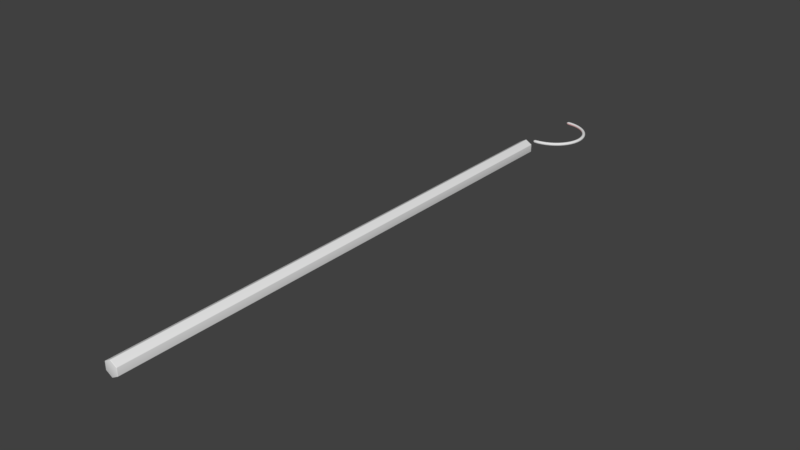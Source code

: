 # Source: Crystal.blend  (saved by Blender 2.77.0; exported with 4.5.12 LTS)
import bpy
from mathutils import Matrix  # noqa: F401  (used for matrix-valued properties, if any)

bpy.ops.wm.read_factory_settings(use_empty=True)
scene = bpy.context.scene
scene.name = 'Scene'

# ---- collections
col_collection_1 = bpy.data.collections.new('Collection 1'); scene.collection.children.link(col_collection_1)

# ---- materials (node trees are filled in below, after node groups)
mat_crystal = bpy.data.materials.new('Crystal')
mat_crystal.alpha_threshold = 0.0
mat_crystal.roughness = 0.5
mat_crystalspinnerbase = bpy.data.materials.new('CrystalSpinnerBase')
mat_crystalspinnerbase.alpha_threshold = 0.0
mat_crystalspinnerbase.roughness = 0.5
mat_crystalspinnerglow = bpy.data.materials.new('CrystalSpinnerGlow')
mat_crystalspinnerglow.alpha_threshold = 0.0
mat_crystalspinnerglow.diffuse_color = (0.8, 0.4845, 0.4845, 1.0)
mat_crystalspinnerglow.roughness = 0.5

# ---- material node trees
mat_crystal.use_nodes = True; mat_crystal.node_tree.nodes.clear()
_N = mat_crystal.node_tree.nodes; _L = mat_crystal.node_tree.links
n0 = _N.new('ShaderNodeOutputMaterial'); n0.name = 'Material Output'; n0.location = (300, 300)
n1 = _N.new('ShaderNodeBsdfDiffuse'); n1.name = 'Diffuse BSDF'; n1.location = (10, 300)
_L.new(n1.outputs[0], n0.inputs[0])
n0.is_active_output = True

# ---- world
world_world = bpy.data.worlds.new('World'); scene.world = world_world
world_world.color = (0.05088, 0.05088, 0.05088)
world_world.use_sun_shadow = False
world_world.sun_shadow_jitter_overblur = 0.0
world_world.cycles.sampling_method = 'MANUAL'

# ---- meshes
me_cylinder_001 = bpy.data.meshes.new('Cylinder.001')
me_cylinder_001.from_pydata([(0.0007342, 0.0006356, -0.01402), (-0.0007341, 0.0006356, -0.01402), (0.0007625, 0.0002083, -0.01427), (0.0002681, 0.0007075, -0.0141), (0.0002562, 0.0002177, -0.01445), (0.0007474, -0.0003165, -0.01449), (0.000251, -0.00029, -0.01466), (-0.0007474, -0.0003164, -0.01449), (-0.000251, -0.00029, -0.01466), (-0.0002681, 0.0007075, -0.0141), (-0.0007625, 0.0002083, -0.01427), (-0.0002562, 0.0002176, -0.01445), (0.01177, 0.0006356, -0.007644), (0.0125, 0.0006356, -0.006372), (0.01207, 0.0007074, -0.007281), (0.01198, 0.0002083, -0.007797), (0.01238, 0.0002176, -0.007445), (0.01274, 0.0002083, -0.006476), (0.01234, 0.0007075, -0.006816), (0.01264, 0.0002177, -0.007002), (0.01292, -0.0003165, -0.006596), (0.01282, -0.00029, -0.007114), (0.01217, -0.0003165, -0.007891), (0.01257, -0.00029, -0.007548), (0.0125, 0.0006356, 0.006372), (0.01177, 0.0006356, 0.007643), (0.01234, 0.0007074, 0.006816), (0.01274, 0.0002083, 0.006476), (0.01264, 0.0002177, 0.007001), (0.01198, 0.0002083, 0.007797), (0.01207, 0.0007075, 0.00728), (0.01238, 0.0002176, 0.007445), (0.01217, -0.0003165, 0.00789), (0.01257, -0.00029, 0.007548), (0.01292, -0.0003164, 0.006596), (0.01282, -0.00029, 0.007113), (0.0007341, 0.0006356, 0.01402), (-0.0007342, 0.0006356, 0.01402), (0.0002681, 0.0007074, 0.0141), (0.0007625, 0.0002083, 0.01427), (0.0002562, 0.0002177, 0.01445), (-0.0007625, 0.0002083, 0.01427), (-0.0002681, 0.0007075, 0.0141), (-0.0002562, 0.0002177, 0.01445), (-0.0007474, -0.0003165, 0.01449), (-0.000251, -0.00029, 0.01466), (0.0007474, -0.0003165, 0.01449), (0.000251, -0.00029, 0.01466), (-0.01177, 0.0006356, 0.007643), (-0.0125, 0.0006356, 0.006372), (-0.01207, 0.0007074, 0.00728), (-0.01198, 0.0002083, 0.007796), (-0.01238, 0.0002176, 0.007445), (-0.01274, 0.0002081, 0.006476), (-0.01234, 0.0007075, 0.006816), (-0.01264, 0.0002176, 0.007001), (-0.01292, -0.0003165, 0.006596), (-0.01282, -0.00029, 0.007113), (-0.01217, -0.0003165, 0.00789), (-0.01257, -0.00029, 0.007548), (-0.0125, 0.0006356, -0.006372), (-0.01177, 0.0006356, -0.007644), (-0.01234, 0.0007075, -0.006816), (-0.01274, 0.0002083, -0.006476), (-0.01264, 0.0002177, -0.007002), (-0.01198, 0.0002083, -0.007797), (-0.01207, 0.0007075, -0.007281), (-0.01238, 0.0002177, -0.007445), (-0.01217, -0.0003165, -0.007891), (-0.01257, -0.00029, -0.007548), (-0.01292, -0.0003164, -0.006596), (-0.01282, -0.00029, -0.007114), (0.001468, 0.01508, -1.408e-07), (0.0007342, 0.01508, -0.001272), (-0.0007342, 0.01508, -0.001272), (-0.001468, 0.01508, -1.407e-07), (-0.0007342, 0.01508, 0.001271), (0.0007342, 0.01508, 0.001271), (0.001306, 0.01515, -0.0004445), (0.001306, 0.01515, 0.0004442), (0.0007375, 0.01565, -1.408e-07), (0.0002681, 0.01515, -0.001353), (0.001038, 0.01515, -0.0009088), (0.0003688, 0.01565, -0.0006388), (-0.001038, 0.01515, -0.0009088), (-0.0002681, 0.01515, -0.001353), (-0.0003688, 0.01565, -0.0006388), (-0.001306, 0.01515, 0.0004442), (-0.001306, 0.01515, -0.0004445), (-0.0007375, 0.01565, -1.408e-07), (-0.0002681, 0.01515, 0.001353), (-0.001038, 0.01515, 0.0009085), (-0.0003688, 0.01565, 0.0006386), (0.001038, 0.01515, 0.0009085), (0.0002681, 0.01515, 0.001353), (0.0003688, 0.01565, 0.0006386), (0.03, 0.0, -0.015)], [], [(24, 13, 72), (36, 25, 77), (48, 37, 76), (60, 49, 75), (1, 61, 74), (12, 0, 73), (0, 2, 4, 3), (2, 5, 6, 4), (7, 10, 11, 8), (1, 9, 11, 10), (9, 3, 4, 11), (4, 6, 8, 11), (12, 14, 16, 15), (14, 18, 19, 16), (13, 17, 19, 18), (17, 20, 21, 19), (22, 15, 16, 23), (16, 19, 21, 23), (24, 26, 28, 27), (26, 30, 31, 28), (25, 29, 31, 30), (29, 32, 33, 31), (34, 27, 28, 35), (28, 31, 33, 35), (36, 38, 40, 39), (38, 42, 43, 40), (37, 41, 43, 42), (41, 44, 45, 43), (46, 39, 40, 47), (40, 43, 45, 47), (48, 50, 52, 51), (50, 54, 55, 52), (49, 53, 55, 54), (53, 56, 57, 55), (58, 51, 52, 59), (52, 55, 57, 59), (60, 62, 64, 63), (62, 66, 67, 64), (61, 65, 67, 66), (65, 68, 69, 67), (70, 63, 64, 71), (64, 67, 69, 71), (72, 78, 80, 79), (78, 82, 83, 80), (73, 81, 83, 82), (81, 85, 86, 83), (74, 84, 86, 85), (84, 88, 89, 86), (75, 87, 89, 88), (87, 91, 92, 89), (76, 90, 92, 91), (90, 94, 95, 92), (77, 93, 95, 94), (93, 79, 80, 95), (80, 83, 86, 89, 92, 95), (22, 5, 2, 15), (15, 2, 0, 12), (34, 20, 17, 27), (27, 17, 13, 24), (46, 32, 29, 39), (39, 29, 25, 36), (58, 44, 41, 51), (51, 41, 37, 48), (70, 56, 53, 63), (63, 53, 49, 60), (7, 68, 65, 10), (10, 65, 61, 1), (72, 13, 18, 78), (78, 18, 14, 82), (82, 14, 12, 73), (48, 76, 91, 50), (50, 91, 87, 54), (54, 87, 75, 49), (74, 61, 66, 84), (84, 66, 62, 88), (88, 62, 60, 75), (1, 74, 85, 9), (9, 85, 81, 3), (3, 81, 73, 0), (24, 72, 79, 26), (26, 79, 93, 30), (30, 93, 77, 25), (76, 37, 42, 90), (90, 42, 38, 94), (94, 38, 36, 77)])
me_cylinder_001.polygons.foreach_set('use_smooth', [True] * 85)
_uv = me_cylinder_001.uv_layers.new(name='UVMap')
_uv.uv.foreach_set('vector', [0.6155, 1.0, 0.6896, 1.0, 0.6155, 1.0, 0.446, 1.0, 0.5942, 1.0, 0.446, 1.0, 0.3538, 1.0, 0.428, 1.0, 0.3538, 1.0, 0.0823, 0.0, 0.008192, 0.0, 0.0823, 0.0, 0.2518, 0.0, 0.1036, 0.0, 0.2518, 0.0, 0.344, 0.0, 0.2699, 0.0, 0.344, 0.0, 0.2699, 0.0, 0.2683, 0.0, 0.2654, 0.0, 0.2676, 0.0, 0.2683, 0.0, 0.2669, 0.0003165, 0.2639, 0.00029, 0.2654, 0.0, 0.2512, 0.0003164, 0.2511, 0.0, 0.2575, 0.0, 0.2572, 0.00029, 0.2518, 0.0, 0.2576, 0.0, 0.2575, 0.0, 0.2511, 0.0, 0.2576, 0.0, 0.2617, 0.0, 0.2617, 0.0, 0.2575, 0.0, 0.2654, 0.0, 0.2639, 0.0, 0.2617, 0.0, 0.2637, 0.0, 0.344, 0.0, 0.3469, 0.0, 0.3468, 0.0, 0.3436, 0.0, 0.3469, 0.0, 0.3489, 0.0, 0.3489, 0.0, 0.3468, 0.0, 0.6896, 1.0, 0.6912, 1.0, 0.6941, 1.0, 0.6919, 1.0, 0.6912, 1.0, 0.6926, 0.9997, 0.6956, 0.9997, 0.6941, 1.0, 0.3437, 0.0003165, 0.3436, 0.0, 0.3468, 0.0, 0.3467, 0.00029, 0.3468, 0.0, 0.3489, 0.0, 0.3489, 0.0, 0.3467, 0.0, 0.6155, 1.0, 0.6126, 1.0, 0.6127, 1.0, 0.6159, 1.0, 0.6126, 1.0, 0.6106, 1.0, 0.6106, 1.0, 0.6127, 1.0, 0.5942, 1.0, 0.5974, 1.0, 0.6032, 1.0, 0.5988, 1.0, 0.5974, 1.0, 0.6001, 0.9997, 0.6061, 0.9997, 0.6032, 1.0, 0.6159, 0.9997, 0.6159, 1.0, 0.6127, 1.0, 0.6128, 0.9997, 0.6127, 1.0, 0.6106, 1.0, 0.6106, 1.0, 0.6128, 1.0, 0.446, 1.0, 0.4402, 1.0, 0.4404, 1.0, 0.4468, 1.0, 0.4402, 1.0, 0.4361, 1.0, 0.4361, 1.0, 0.4404, 1.0, 0.428, 1.0, 0.4295, 1.0, 0.4325, 1.0, 0.4302, 1.0, 0.4295, 1.0, 0.4309, 0.9997, 0.4339, 0.9997, 0.4325, 1.0, 0.4467, 0.9997, 0.4468, 1.0, 0.4404, 1.0, 0.4406, 0.9997, 0.4404, 1.0, 0.4361, 1.0, 0.4361, 1.0, 0.4406, 1.0, 0.3538, 1.0, 0.3509, 1.0, 0.351, 1.0, 0.3542, 1.0, 0.3509, 1.0, 0.3489, 1.0, 0.3489, 1.0, 0.351, 1.0, 0.008192, 0.0, 0.006601, 0.0, 0.003687, 0.0, 0.005926, 0.0, 0.006601, 0.0, 0.005259, 0.0003165, 0.002248, 0.00029, 0.003687, 0.0, 0.3542, 0.9997, 0.3542, 1.0, 0.351, 1.0, 0.3512, 0.9997, 0.351, 1.0, 0.3489, 1.0, 0.3489, 1.0, 0.3512, 1.0, 0.0823, 0.0, 0.0852, 0.0, 0.08512, 0.0, 0.08192, 0.0, 0.0852, 0.0, 0.08723, 0.0, 0.08723, 0.0, 0.08512, 0.0, 0.1036, 0.0, 0.1004, 0.0, 0.0946, 0.0, 0.09908, 0.0, 0.1004, 0.0, 0.09774, 0.0003165, 0.09172, 0.00029, 0.0946, 0.0, 0.08197, 0.0003164, 0.08192, 0.0, 0.08512, 0.0, 0.08498, 0.00029, 0.08512, 0.0, 0.08723, 0.0, 0.08723, 0.0, 0.08498, 0.0, 0.6155, 1.0, 0.6178, 1.0, 0.6137, 1.0, 0.6126, 1.0, 0.6178, 1.0, 0.6194, 1.0, 0.6161, 1.0, 0.6137, 1.0, 0.344, 0.0, 0.3417, 0.0, 0.3458, 0.0, 0.3469, 0.0, 0.3417, 0.0, 0.3401, 0.0, 0.3434, 0.0, 0.3458, 0.0, 0.2518, 0.0, 0.2473, 0.0, 0.2555, 0.0, 0.2576, 0.0, 0.2473, 0.0, 0.2441, 0.0, 0.2507, 0.0, 0.2555, 0.0, 0.0823, 0.0, 0.08003, 0.0, 0.08413, 0.0, 0.0852, 0.0, 0.08003, 0.0, 0.07845, 0.0, 0.08171, 0.0, 0.08413, 0.0, 0.3538, 1.0, 0.3561, 1.0, 0.352, 1.0, 0.3509, 1.0, 0.3561, 1.0, 0.3577, 1.0, 0.3544, 1.0, 0.352, 1.0, 0.446, 1.0, 0.4505, 1.0, 0.4423, 1.0, 0.4402, 1.0, 0.4505, 1.0, 0.4537, 1.0, 0.4472, 1.0, 0.4423, 1.0, 0.6137, 1.0, 0.6161, 1.0, 0.6145, 1.0, 0.6129, 1.0, 0.6106, 1.0, 0.6106, 1.0, 0.3437, 0.0003165, 0.2669, 0.0003165, 0.2683, 0.0, 0.3436, 0.0, 0.3436, 0.0, 0.2683, 0.0, 0.2699, 0.0, 0.344, 0.0, 0.6159, 0.9997, 0.6926, 0.9997, 0.6912, 1.0, 0.6159, 1.0, 0.6159, 1.0, 0.6912, 1.0, 0.6896, 1.0, 0.6155, 1.0, 0.4467, 0.9997, 0.6001, 0.9997, 0.5974, 1.0, 0.4468, 1.0, 0.4468, 1.0, 0.5974, 1.0, 0.5942, 1.0, 0.446, 1.0, 0.3542, 0.9997, 0.4309, 0.9997, 0.4295, 1.0, 0.3542, 1.0, 0.3542, 1.0, 0.4295, 1.0, 0.428, 1.0, 0.3538, 1.0, 0.08197, 0.0003164, 0.005259, 0.0003165, 0.006601, 0.0, 0.08192, 0.0, 0.08192, 0.0, 0.006601, 0.0, 0.008192, 0.0, 0.0823, 0.0, 0.2512, 0.0003164, 0.09774, 0.0003165, 0.1004, 0.0, 0.2511, 0.0, 0.2511, 0.0, 0.1004, 0.0, 0.1036, 0.0, 0.2518, 0.0, 0.6155, 1.0, 0.6896, 1.0, 0.6919, 1.0, 0.6178, 1.0, 0.6178, 1.0, 0.6919, 1.0, 0.6935, 1.0, 0.6194, 1.0, 0.3469, 0.0, 0.3469, 0.0, 0.344, 0.0, 0.344, 0.0, 0.3538, 1.0, 0.3538, 1.0, 0.3509, 1.0, 0.3509, 1.0, 0.3509, 1.0, 0.3509, 1.0, 0.3489, 1.0, 0.3489, 1.0, 0.005926, 0.0, 0.08003, 0.0, 0.0823, 0.0, 0.008192, 0.0, 0.2518, 0.0, 0.1036, 0.0, 0.09908, 0.0, 0.2473, 0.0, 0.2473, 0.0, 0.09908, 0.0, 0.09591, 0.0, 0.2441, 0.0, 0.0852, 0.0, 0.0852, 0.0, 0.0823, 0.0, 0.0823, 0.0, 0.2518, 0.0, 0.2518, 0.0, 0.2576, 0.0, 0.2576, 0.0, 0.2576, 0.0, 0.2576, 0.0, 0.2617, 0.0, 0.2617, 0.0, 0.2676, 0.0, 0.3417, 0.0, 0.344, 0.0, 0.2699, 0.0, 0.6155, 1.0, 0.6155, 1.0, 0.6126, 1.0, 0.6126, 1.0, 0.6126, 1.0, 0.6126, 1.0, 0.6106, 1.0, 0.6106, 1.0, 0.5988, 1.0, 0.4505, 1.0, 0.446, 1.0, 0.5942, 1.0, 0.3538, 1.0, 0.428, 1.0, 0.4302, 1.0, 0.3561, 1.0, 0.3561, 1.0, 0.4302, 1.0, 0.4318, 1.0, 0.3577, 1.0, 0.4402, 1.0, 0.4402, 1.0, 0.446, 1.0, 0.446, 1.0])
me_cylinder_001.materials.append(mat_crystal)
me_cylinder_001.use_remesh_preserve_volume = False
me_cylinder_001.use_remesh_preserve_attributes = False
me_cylinder_001.use_mirror_vertex_groups = False
me_cylinder_001.update()
me_cylinder = bpy.data.meshes.new('Cylinder')
me_cylinder.from_pydata([(-2.91e-11, -2.105e-09, -0.01408), (-0.0006928, 0.0008, -0.0146), (0.0006928, 0.0008, -0.0146), (-0.000346, 0.0001069, -0.01432), (0.000346, 0.0001069, -0.01432), (8.731e-11, 0.0002107, -0.01453), (-0.0002543, 0.0008, -0.01477), (-0.0006003, 0.0004005, -0.01451), (-0.000179, 0.0004174, -0.01467), (0.0006003, 0.0004005, -0.01451), (0.0002543, 0.0008, -0.01477), (0.000179, 0.0004174, -0.01467), (0.0006928, 0.9992, -0.0146), (-0.0006928, 0.9992, -0.0146), (0.0002525, 0.9992, -0.01474), (0.0007474, 0.9997, -0.01449), (0.000251, 0.9997, -0.01466), (-0.0007474, 0.9997, -0.01449), (-0.0002525, 0.9992, -0.01474), (-0.000251, 0.9997, -0.01466), (0.01219, -1.052e-09, -0.007038), (0.0123, 0.0008, -0.0079), (0.01299, 0.0008, -0.0067), (0.01222, 0.0001069, -0.007457), (0.01257, 0.0001069, -0.006858), (0.01259, 0.0002107, -0.007267), (0.01266, 0.0008, -0.007605), (0.01226, 0.0004005, -0.007774), (0.01261, 0.0004174, -0.00749), (0.01286, 0.0004005, -0.006734), (0.01292, 0.0008, -0.007164), (0.01279, 0.0004174, -0.00718), (0.01299, 0.9992, -0.0067), (0.0123, 0.9992, -0.0079), (0.01289, 0.9992, -0.00715), (0.01292, 0.9997, -0.006596), (0.01282, 0.9997, -0.007114), (0.01217, 0.9997, -0.007891), (0.01264, 0.9992, -0.007587), (0.01257, 0.9997, -0.007548), (0.01219, 1.052e-09, 0.007038), (0.01299, 0.0008, 0.0067), (0.0123, 0.0008, 0.0079), (0.01257, 0.0001069, 0.006858), (0.01222, 0.0001069, 0.007457), (0.01259, 0.0002107, 0.007267), (0.01292, 0.0008, 0.007164), (0.01286, 0.0004005, 0.006734), (0.01279, 0.0004174, 0.00718), (0.01226, 0.0004005, 0.007774), (0.01266, 0.0008, 0.007605), (0.01261, 0.0004174, 0.00749), (0.0123, 0.9992, 0.0079), (0.01299, 0.9992, 0.0067), (0.01264, 0.9992, 0.007587), (0.01217, 0.9997, 0.00789), (0.01257, 0.9997, 0.007548), (0.01292, 0.9997, 0.006596), (0.01289, 0.9992, 0.00715), (0.01282, 0.9997, 0.007113), (-1.222e-09, 2.105e-09, 0.01408), (0.0006928, 0.0008, 0.0146), (-0.0006928, 0.0008, 0.0146), (0.000346, 0.0001069, 0.01432), (-0.000346, 0.0001069, 0.01432), (-1.352e-09, 0.0002107, 0.01453), (0.0002543, 0.0008, 0.01477), (0.0006003, 0.0004005, 0.01451), (0.000179, 0.0004174, 0.01467), (-0.0006003, 0.0004005, 0.01451), (-0.0002543, 0.0008, 0.01477), (-0.000179, 0.0004174, 0.01467), (-0.0006928, 0.9992, 0.0146), (0.0006928, 0.9992, 0.0146), (-0.0002525, 0.9992, 0.01474), (-0.0007474, 0.9997, 0.01449), (-0.000251, 0.9997, 0.01466), (0.0007474, 0.9997, 0.01449), (0.0002525, 0.9992, 0.01474), (0.000251, 0.9997, 0.01466), (-0.01219, 1.052e-09, 0.007038), (-0.0123, 0.0008, 0.0079), (-0.01299, 0.0008, 0.0067), (-0.01222, 0.0001069, 0.007457), (-0.01257, 0.0001069, 0.006858), (-0.01259, 0.0002107, 0.007267), (-0.01266, 0.0008, 0.007605), (-0.01226, 0.0004005, 0.007774), (-0.01261, 0.0004174, 0.00749), (-0.01286, 0.0004005, 0.006734), (-0.01292, 0.0008, 0.007164), (-0.01279, 0.0004174, 0.00718), (-0.01299, 0.9992, 0.0067), (-0.0123, 0.9992, 0.0079), (-0.01289, 0.9992, 0.00715), (-0.01292, 0.9997, 0.006596), (-0.01282, 0.9997, 0.007113), (-0.01217, 0.9997, 0.00789), (-0.01264, 0.9992, 0.007587), (-0.01257, 0.9997, 0.007548), (-0.01219, -1.052e-09, -0.007038), (-0.01299, 0.0008, -0.0067), (-0.0123, 0.0008, -0.0079), (-0.01257, 0.0001069, -0.006858), (-0.01222, 0.0001069, -0.007457), (-0.01259, 0.0002107, -0.007267), (-0.01292, 0.0008, -0.007164), (-0.01286, 0.0004005, -0.006734), (-0.01279, 0.0004174, -0.00718), (-0.01226, 0.0004005, -0.007774), (-0.01266, 0.0008, -0.007605), (-0.01261, 0.0004174, -0.00749), (-0.0123, 0.9992, -0.0079), (-0.01299, 0.9992, -0.0067), (-0.01264, 0.9992, -0.007587), (-0.01217, 0.9997, -0.007891), (-0.01257, 0.9997, -0.007548), (-0.01292, 0.9997, -0.006596), (-0.01289, 0.9992, -0.00715), (-0.01282, 0.9997, -0.007114)], [], [(102, 112, 13, 1), (2, 12, 33, 21), (22, 32, 53, 41), (62, 72, 93, 81), (82, 92, 113, 101), (42, 52, 73, 61), (0, 3, 5, 4), (3, 7, 8, 5), (1, 6, 8, 7), (6, 10, 11, 8), (2, 9, 11, 10), (9, 4, 5, 11), (5, 8, 11), (12, 14, 16, 15), (14, 18, 19, 16), (13, 17, 19, 18), (20, 23, 25, 24), (23, 27, 28, 25), (21, 26, 28, 27), (26, 30, 31, 28), (22, 29, 31, 30), (29, 24, 25, 31), (25, 28, 31), (32, 34, 36, 35), (34, 38, 39, 36), (33, 37, 39, 38), (40, 43, 45, 44), (43, 47, 48, 45), (41, 46, 48, 47), (46, 50, 51, 48), (42, 49, 51, 50), (49, 44, 45, 51), (45, 48, 51), (52, 54, 56, 55), (54, 58, 59, 56), (53, 57, 59, 58), (60, 63, 65, 64), (63, 67, 68, 65), (61, 66, 68, 67), (66, 70, 71, 68), (62, 69, 71, 70), (69, 64, 65, 71), (65, 68, 71), (72, 74, 76, 75), (74, 78, 79, 76), (73, 77, 79, 78), (80, 83, 85, 84), (83, 87, 88, 85), (81, 86, 88, 87), (86, 90, 91, 88), (82, 89, 91, 90), (89, 84, 85, 91), (85, 88, 91), (92, 94, 96, 95), (94, 98, 99, 96), (93, 97, 99, 98), (100, 103, 105, 104), (103, 107, 108, 105), (101, 106, 108, 107), (106, 110, 111, 108), (102, 109, 111, 110), (109, 104, 105, 111), (105, 108, 111), (112, 114, 116, 115), (114, 118, 119, 116), (113, 117, 119, 118), (15, 16, 19, 17, 115, 116, 119, 117, 95, 96, 99, 97, 75, 76, 79, 77, 55, 56, 59, 57, 35, 36, 39, 37), (2, 21, 27, 9), (9, 27, 23, 4), (4, 23, 20, 0), (33, 12, 15, 37), (1, 13, 18, 6), (6, 18, 14, 10), (10, 14, 12, 2), (32, 22, 30, 34), (34, 30, 26, 38), (38, 26, 21, 33), (22, 41, 47, 29), (29, 47, 43, 24), (24, 43, 40, 20), (53, 32, 35, 57), (52, 42, 50, 54), (54, 50, 46, 58), (58, 46, 41, 53), (42, 61, 67, 49), (49, 67, 63, 44), (44, 63, 60, 40), (73, 52, 55, 77), (72, 62, 70, 74), (74, 70, 66, 78), (78, 66, 61, 73), (62, 81, 87, 69), (69, 87, 83, 64), (64, 83, 80, 60), (93, 72, 75, 97), (92, 82, 90, 94), (94, 90, 86, 98), (98, 86, 81, 93), (82, 101, 107, 89), (89, 107, 103, 84), (84, 103, 100, 80), (113, 92, 95, 117), (112, 102, 110, 114), (114, 110, 106, 118), (118, 106, 101, 113), (102, 1, 7, 109), (109, 7, 3, 104), (104, 3, 0, 100), (13, 112, 115, 17), (0, 20, 40, 60, 80, 100)])
me_cylinder.polygons.foreach_set('use_smooth', [1, 1, 1, 1, 1, 1, 1, 1, 1, 1, 1, 1, 1, 1, 1, 1, 1, 1, 1, 1, 1, 1, 1, 1, 1, 1, 1, 1, 1, 1, 1, 1, 1, 1, 1, 1, 1, 1, 1, 1, 1, 1, 1, 1, 1, 1, 1, 1, 1, 1, 1, 1, 1, 1, 1, 1, 1, 1, 1, 1, 1, 1, 1, 1, 1, 1, 0, 1, 1, 1, 1, 1, 1, 1, 1, 1, 1, 1, 1, 1, 1, 1, 1, 1, 1, 1, 1, 1, 1, 1, 1, 1, 1, 1, 1, 1, 1, 1, 1, 1, 1, 1, 1, 1, 1, 1, 1, 1, 1, 1])
_uv = me_cylinder.uv_layers.new(name='UVMap')
_uv.uv.foreach_set('vector', [0.09653, 0.9992, 0.09653, 0.0008, 0.2524, 0.0008, 0.2524, 0.9992, 0.2663, 0.9992, 0.2663, 0.0008, 0.3443, 0.0008, 0.3443, 0.9992, 0.6932, 0.0008, 0.6932, 0.9992, 0.6153, 0.9992, 0.6153, 0.0008, 0.4315, 0.0008, 0.4315, 0.9992, 0.3536, 0.9992, 0.3536, 0.0008, 0.004652, 0.9992, 0.004653, 0.0008, 0.08258, 0.0008, 0.08258, 0.9992, 0.6013, 0.0008, 0.6013, 0.9992, 0.4454, 0.9992, 0.4454, 0.0008, 0.9907, 0.05204, 0.9951, 0.05186, 0.9953, 0.05227, 0.9911, 0.05246, 0.9951, 0.05186, 1.0, 0.05173, 1.0, 0.05218, 0.9953, 0.05227, 0.2524, 0.9992, 0.2578, 0.9992, 0.258, 0.9996, 0.2528, 0.9996, 0.2578, 0.9992, 0.2636, 0.9992, 0.2635, 0.9996, 0.258, 0.9996, 0.2663, 0.9992, 0.2661, 0.9996, 0.2635, 0.9996, 0.2636, 0.9992, 0.2661, 0.9996, 0.2654, 1.0, 0.263, 1.0, 0.2635, 0.9996, 0.9953, 0.05227, 1.0, 0.05218, 0.9968, 0.05266, 0.2663, 0.0008, 0.2637, 0.0008, 0.2639, 0.00029, 0.2669, 0.0003165, 0.2637, 0.0008, 0.2576, 0.0008, 0.2572, 0.00029, 0.2639, 0.00029, 0.2524, 0.0008, 0.2512, 0.0003164, 0.2572, 0.00029, 0.2576, 0.0008, 0.8489, 0.05908, 0.8529, 0.05932, 0.8489, 0.05953, 0.8449, 0.05932, 0.8529, 0.05932, 0.8566, 0.05962, 0.8521, 0.05984, 0.8489, 0.05953, 0.3443, 0.9992, 0.347, 0.9992, 0.3471, 0.9996, 0.3445, 0.9996, 0.347, 0.9992, 0.3489, 0.9992, 0.3489, 0.9996, 0.3471, 0.9996, 0.6932, 0.0008, 0.6934, 0.0004005, 0.696, 0.0004174, 0.6959, 0.0008, 0.6934, 0.0004005, 0.6941, 1.276e-09, 0.6965, 4.626e-10, 0.696, 0.0004174, 0.8489, 0.05953, 0.8521, 0.05984, 0.8457, 0.05984, 0.6932, 0.9992, 0.6958, 0.9992, 0.6956, 0.9997, 0.6926, 0.9997, 0.6958, 0.9992, 0.6978, 0.9992, 0.6978, 0.9997, 0.6956, 0.9997, 0.3443, 0.0008, 0.3437, 0.0003165, 0.3467, 0.00029, 0.3469, 0.0008, 0.7071, 0.05204, 0.7067, 0.05246, 0.7025, 0.05227, 0.7027, 0.05186, 0.7067, 0.05246, 0.7055, 0.05288, 0.7011, 0.05266, 0.7025, 0.05227, 0.6153, 0.0008, 0.6126, 0.0008, 0.6125, 0.0004175, 0.6151, 0.0004006, 0.6126, 0.0008, 0.6067, 0.0008, 0.6069, 0.0004175, 0.6125, 0.0004175, 0.6013, 0.0008, 0.6017, 0.0004006, 0.6069, 0.0004175, 0.6067, 0.0008, 0.6017, 0.0004006, 0.6031, 2.98e-08, 0.6079, 2.98e-08, 0.6069, 0.0004175, 0.7025, 0.05227, 0.7011, 0.05266, 0.6978, 0.05218, 0.6013, 0.9992, 0.6065, 0.9992, 0.6061, 0.9997, 0.6001, 0.9997, 0.6065, 0.9992, 0.6126, 0.9992, 0.6128, 0.9997, 0.6061, 0.9997, 0.6153, 0.9992, 0.6159, 0.9997, 0.6128, 0.9997, 0.6126, 0.9992, 0.7071, 0.03796, 0.7027, 0.03814, 0.7025, 0.03773, 0.7067, 0.03754, 0.7027, 0.03814, 0.6978, 0.03827, 0.6978, 0.03782, 0.7025, 0.03773, 0.4454, 0.0008, 0.44, 0.0008, 0.4399, 0.0004175, 0.4451, 0.0004006, 0.44, 0.0008, 0.4342, 0.0008, 0.4343, 0.0004175, 0.4399, 0.0004175, 0.4315, 0.0008, 0.4317, 0.0004006, 0.4343, 0.0004175, 0.4342, 0.0008, 0.4317, 0.0004006, 0.4324, 2.98e-08, 0.4348, 2.98e-08, 0.4343, 0.0004175, 0.7025, 0.03773, 0.6978, 0.03782, 0.7011, 0.03734, 0.4315, 0.9992, 0.4341, 0.9992, 0.4339, 0.9997, 0.4309, 0.9997, 0.4341, 0.9992, 0.4402, 0.9992, 0.4406, 0.9997, 0.4339, 0.9997, 0.4454, 0.9992, 0.4467, 0.9997, 0.4406, 0.9997, 0.4402, 0.9992, 0.8489, 0.03092, 0.8449, 0.03068, 0.8489, 0.03047, 0.8529, 0.03068, 0.8449, 0.03068, 0.8412, 0.03038, 0.8457, 0.03016, 0.8489, 0.03047, 0.3536, 0.0008, 0.3509, 0.0008, 0.3508, 0.0004175, 0.3534, 0.0004006, 0.3509, 0.0008, 0.3489, 0.0008, 0.3489, 0.0004174, 0.3508, 0.0004175, 0.004652, 0.9992, 0.004455, 0.9996, 0.001862, 0.9996, 0.001953, 0.9992, 0.004455, 0.9996, 0.003734, 1.0, 0.001354, 1.0, 0.001862, 0.9996, 0.8489, 0.03047, 0.8457, 0.03016, 0.8521, 0.03016, 0.004653, 0.0008, 0.002038, 0.0008, 0.002248, 0.00029, 0.005259, 0.0003165, 0.002038, 0.0008, 9.741e-07, 0.0008, 9.746e-07, 0.00029, 0.002248, 0.00029, 0.3536, 0.9992, 0.3542, 0.9997, 0.3512, 0.9997, 0.351, 0.9992, 0.9907, 0.03796, 0.9911, 0.03754, 0.9953, 0.03773, 0.9951, 0.03814, 0.9911, 0.03754, 0.9923, 0.03712, 0.9968, 0.03734, 0.9953, 0.03773, 0.08258, 0.9992, 0.08528, 0.9992, 0.08537, 0.9996, 0.08277, 0.9996, 0.08528, 0.9992, 0.09113, 0.9992, 0.09095, 0.9996, 0.08537, 0.9996, 0.09653, 0.9992, 0.09614, 0.9996, 0.09095, 0.9996, 0.09113, 0.9992, 0.09614, 0.9996, 0.0947, 1.0, 0.08994, 1.0, 0.09095, 0.9996, 0.9953, 0.03773, 0.9968, 0.03734, 1.0, 0.03782, 0.09653, 0.0008, 0.0913, 0.0008, 0.09172, 0.00029, 0.09774, 0.0003165, 0.0913, 0.0008, 0.08519, 0.0008, 0.08498, 0.00029, 0.09172, 0.00029, 0.08258, 0.0008, 0.08197, 0.0003164, 0.08498, 0.00029, 0.08519, 0.0008, 0.2669, 0.0003165, 0.2639, 0.00029, 0.2572, 0.00029, 0.2512, 0.0003164, 0.09774, 0.0003165, 0.09172, 0.00029, 0.08498, 0.00029, 0.08197, 0.0003164, 0.005259, 0.0003165, 0.002248, 0.00029, 0.3512, 0.9997, 0.3542, 0.9997, 0.4309, 0.9997, 0.4339, 0.9997, 0.4406, 0.9997, 0.4467, 0.9997, 0.6001, 0.9997, 0.6061, 0.9997, 0.6128, 0.9997, 0.6159, 0.9997, 0.6926, 0.9997, 0.6956, 0.9997, 0.3467, 0.00029, 0.3437, 0.0003165, 0.2663, 0.9992, 0.3443, 0.9992, 0.3445, 0.9996, 0.2661, 0.9996, 0.2661, 0.9996, 0.3445, 0.9996, 0.3452, 1.0, 0.2654, 1.0, 0.9911, 0.05246, 0.8529, 0.05932, 0.8489, 0.05908, 0.9907, 0.05204, 0.3443, 0.0008, 0.2663, 0.0008, 0.2669, 0.0003165, 0.3437, 0.0003165, 0.2524, 0.9992, 0.2524, 0.0008, 0.2576, 0.0008, 0.2578, 0.9992, 0.2578, 0.9992, 0.2576, 0.0008, 0.2637, 0.0008, 0.2636, 0.9992, 0.2636, 0.9992, 0.2637, 0.0008, 0.2663, 0.0008, 0.2663, 0.9992, 0.6932, 0.9992, 0.6932, 0.0008, 0.6959, 0.0008, 0.6958, 0.9992, 0.6958, 0.9992, 0.6959, 0.0008, 0.6978, 0.0008, 0.6978, 0.9992, 0.3469, 0.0008, 0.347, 0.9992, 0.3443, 0.9992, 0.3443, 0.0008, 0.6932, 0.0008, 0.6153, 0.0008, 0.6151, 0.0004006, 0.6934, 0.0004005, 0.6934, 0.0004005, 0.6151, 0.0004006, 0.6143, 2.853e-08, 0.6941, 1.276e-09, 0.8449, 0.05932, 0.7067, 0.05246, 0.7071, 0.05204, 0.8489, 0.05908, 0.6153, 0.9992, 0.6932, 0.9992, 0.6926, 0.9997, 0.6159, 0.9997, 0.6013, 0.9992, 0.6013, 0.0008, 0.6067, 0.0008, 0.6065, 0.9992, 0.6065, 0.9992, 0.6067, 0.0008, 0.6126, 0.0008, 0.6126, 0.9992, 0.6126, 0.9992, 0.6126, 0.0008, 0.6153, 0.0008, 0.6153, 0.9992, 0.6013, 0.0008, 0.4454, 0.0008, 0.4451, 0.0004006, 0.6017, 0.0004006, 0.6017, 0.0004006, 0.4451, 0.0004006, 0.4436, 2.98e-08, 0.6031, 2.98e-08, 0.7027, 0.05186, 0.7027, 0.03814, 0.7071, 0.03796, 0.7071, 0.05204, 0.4454, 0.9992, 0.6013, 0.9992, 0.6001, 0.9997, 0.4467, 0.9997, 0.4315, 0.9992, 0.4315, 0.0008, 0.4342, 0.0008, 0.4341, 0.9992, 0.4341, 0.9992, 0.4342, 0.0008, 0.44, 0.0008, 0.4402, 0.9992, 0.4402, 0.9992, 0.44, 0.0008, 0.4454, 0.0008, 0.4454, 0.9992, 0.4315, 0.0008, 0.3536, 0.0008, 0.3534, 0.0004006, 0.4317, 0.0004006, 0.4317, 0.0004006, 0.3534, 0.0004006, 0.3526, 2.98e-08, 0.4324, 2.98e-08, 0.7067, 0.03754, 0.8449, 0.03068, 0.8489, 0.03092, 0.7071, 0.03796, 0.3536, 0.9992, 0.4315, 0.9992, 0.4309, 0.9997, 0.3542, 0.9997, 0.004653, 0.0008, 0.004652, 0.9992, 0.001953, 0.9992, 0.002038, 0.0008, 0.002038, 0.0008, 0.001953, 0.9992, 7.799e-10, 0.9992, 9.741e-07, 0.0008, 0.351, 0.9992, 0.3509, 0.0008, 0.3536, 0.0008, 0.3536, 0.9992, 0.004652, 0.9992, 0.08258, 0.9992, 0.08277, 0.9996, 0.004455, 0.9996, 0.004455, 0.9996, 0.08277, 0.9996, 0.0835, 1.0, 0.003734, 1.0, 0.8529, 0.03068, 0.9911, 0.03754, 0.9907, 0.03796, 0.8489, 0.03092, 0.08258, 0.0008, 0.004653, 0.0008, 0.005259, 0.0003165, 0.08197, 0.0003164, 0.09653, 0.0008, 0.09653, 0.9992, 0.09113, 0.9992, 0.0913, 0.0008, 0.0913, 0.0008, 0.09113, 0.9992, 0.08528, 0.9992, 0.08519, 0.0008, 0.08519, 0.0008, 0.08528, 0.9992, 0.08258, 0.9992, 0.08258, 0.0008, 0.09653, 0.9992, 0.2524, 0.9992, 0.2528, 0.9996, 0.09614, 0.9996, 0.09614, 0.9996, 0.2528, 0.9996, 0.2542, 1.0, 0.0947, 1.0, 0.9951, 0.03814, 0.9951, 0.05186, 0.9907, 0.05204, 0.9907, 0.03796, 0.2524, 0.0008, 0.09653, 0.0008, 0.09774, 0.0003165, 0.2512, 0.0003164, 0.9907, 0.05204, 0.8489, 0.05908, 0.7071, 0.05204, 0.7071, 0.03796, 0.8489, 0.03092, 0.9907, 0.03796])
me_cylinder.materials.append(mat_crystal)
me_cylinder.use_remesh_preserve_volume = False
me_cylinder.use_remesh_preserve_attributes = False
me_cylinder.use_mirror_vertex_groups = False
me_cylinder.update()
me_torus = bpy.data.meshes.new('Torus')
me_torus.from_pydata([(0.06654, 0.09536, -3.238e-07), (0.06612, 0.09536, 0.001552), (0.06496, 0.09536, 0.002689), (0.06338, 0.09536, 0.003105), (0.06179, 0.09536, 0.002689), (0.06063, 0.09536, 0.001552), (0.06021, 0.09536, -3.238e-07), (0.06063, 0.09536, -0.001553), (0.06179, 0.09536, -0.00269), (0.06338, 0.09536, -0.003106), (0.06496, 0.09536, -0.00269), (0.06612, 0.09536, -0.001553), (0.06598, 0.1039, -3.246e-07), (0.06555, 0.1038, 0.001552), (0.0644, 0.1037, 0.002689), (0.06283, 0.1035, 0.003105), (0.06126, 0.1033, 0.002689), (0.06011, 0.1031, 0.001552), (0.05969, 0.1031, -3.245e-07), (0.06011, 0.1031, -0.001553), (0.06126, 0.1033, -0.00269), (0.06283, 0.1035, -0.003106), (0.0644, 0.1037, -0.00269), (0.06555, 0.1038, -0.001553), (0.06428, 0.1122, -3.253e-07), (0.06387, 0.1121, 0.001552), (0.06275, 0.1118, 0.002689), (0.06122, 0.1114, 0.003105), (0.05969, 0.111, 0.002689), (0.05857, 0.1107, 0.001552), (0.05816, 0.1106, -3.252e-07), (0.05857, 0.1107, -0.001553), (0.05969, 0.111, -0.00269), (0.06122, 0.1114, -0.003106), (0.06275, 0.1118, -0.00269), (0.06387, 0.1121, -0.001553), (0.06148, 0.1203, -3.26e-07), (0.06109, 0.1202, 0.001552), (0.06002, 0.1197, 0.002689), (0.05855, 0.1191, 0.003105), (0.05709, 0.1185, 0.002689), (0.05602, 0.1181, 0.001552), (0.05562, 0.1179, -3.258e-07), (0.05602, 0.1181, -0.001553), (0.05709, 0.1185, -0.00269), (0.05855, 0.1191, -0.003106), (0.06002, 0.1197, -0.00269), (0.06109, 0.1202, -0.001553), (0.05763, 0.128, -3.267e-07), (0.05726, 0.1278, 0.001552), (0.05626, 0.1272, 0.002689), (0.05488, 0.1264, 0.003105), (0.05351, 0.1256, 0.002689), (0.05251, 0.1251, 0.001552), (0.05214, 0.1249, -3.264e-07), (0.05251, 0.1251, -0.001553), (0.05351, 0.1256, -0.00269), (0.05488, 0.1264, -0.003106), (0.05626, 0.1272, -0.00269), (0.05726, 0.1278, -0.001553), (0.05279, 0.1351, -3.273e-07), (0.05246, 0.1348, 0.001552), (0.05154, 0.1341, 0.002689), (0.05028, 0.1332, 0.003105), (0.04902, 0.1322, 0.002689), (0.0481, 0.1315, 0.001552), (0.04777, 0.1313, -3.27e-07), (0.0481, 0.1315, -0.001553), (0.04902, 0.1322, -0.00269), (0.05028, 0.1332, -0.003106), (0.05154, 0.1341, -0.00269), (0.05246, 0.1348, -0.001553), (0.04705, 0.1415, -3.279e-07), (0.04675, 0.1412, 0.001552), (0.04593, 0.1404, 0.002689), (0.04481, 0.1393, 0.003105), (0.04369, 0.1382, 0.002689), (0.04287, 0.1374, 0.001552), (0.04257, 0.1371, -3.275e-07), (0.04287, 0.1374, -0.001553), (0.04369, 0.1382, -0.00269), (0.04481, 0.1393, -0.003106), (0.04593, 0.1404, -0.00269), (0.04675, 0.1412, -0.001553), (0.04051, 0.1471, -3.284e-07), (0.04025, 0.1468, 0.001552), (0.03955, 0.1459, 0.002689), (0.03858, 0.1446, 0.003105), (0.03762, 0.1434, 0.002689), (0.03691, 0.1425, 0.001552), (0.03665, 0.1422, -3.279e-07), (0.03691, 0.1425, -0.001553), (0.03762, 0.1434, -0.00269), (0.03858, 0.1446, -0.003106), (0.03955, 0.1459, -0.00269), (0.04025, 0.1468, -0.001553), (0.03327, 0.1518, -3.288e-07), (0.03306, 0.1515, 0.001552), (0.03248, 0.1505, 0.002689), (0.03169, 0.1491, 0.003105), (0.0309, 0.1478, 0.002689), (0.03032, 0.1468, 0.001552), (0.0301, 0.1465, -3.283e-07), (0.03032, 0.1468, -0.001553), (0.0309, 0.1478, -0.00269), (0.03169, 0.1491, -0.003106), (0.03248, 0.1505, -0.00269), (0.03306, 0.1515, -0.001553), (0.02547, 0.1556, -3.291e-07), (0.0253, 0.1552, 0.001552), (0.02486, 0.1542, 0.002689), (0.02425, 0.1527, 0.003105), (0.02365, 0.1513, 0.002689), (0.0232, 0.1503, 0.001552), (0.02304, 0.1499, -3.286e-07), (0.0232, 0.1503, -0.001553), (0.02365, 0.1513, -0.00269), (0.02425, 0.1527, -0.003106), (0.02486, 0.1542, -0.00269), (0.0253, 0.1552, -0.001553), (0.01722, 0.1584, -3.294e-07), (0.01711, 0.1579, 0.001552), (0.01681, 0.1569, 0.002689), (0.0164, 0.1554, 0.003105), (0.01599, 0.1539, 0.002689), (0.01569, 0.1528, 0.001552), (0.01558, 0.1524, -3.288e-07), (0.01569, 0.1528, -0.001553), (0.01599, 0.1539, -0.00269), (0.0164, 0.1554, -0.003106), (0.01681, 0.1569, -0.00269), (0.01711, 0.1579, -0.001553), (0.008686, 0.16, -3.295e-07), (0.00863, 0.1596, 0.001552), (0.008479, 0.1585, 0.002689), (0.008272, 0.1569, 0.003105), (0.008065, 0.1554, 0.002689), (0.007914, 0.1543, 0.001552), (0.007859, 0.1539, -3.29e-07), (0.007914, 0.1543, -0.001553), (0.008065, 0.1554, -0.00269), (0.008272, 0.1569, -0.003106), (0.008479, 0.1585, -0.00269), (0.00863, 0.1596, -0.001553), (3.121e-09, 0.1606, -3.295e-07), (3.121e-09, 0.1602, 0.001552), (3.121e-09, 0.159, 0.002689), (6.241e-09, 0.1575, 0.003105), (6.241e-09, 0.1559, 0.002689), (6.241e-09, 0.1548, 0.001552), (6.241e-09, 0.1544, -3.29e-07), (6.241e-09, 0.1548, -0.001553), (6.241e-09, 0.1559, -0.00269), (6.241e-09, 0.1575, -0.003106), (3.121e-09, 0.159, -0.00269), (3.121e-09, 0.1602, -0.001553), (0.008686, 0.03071, -3.182e-07), (0.00863, 0.03112, 0.001552), (0.008479, 0.03225, 0.002689), (0.008272, 0.03379, 0.003105), (0.008065, 0.03533, 0.002689), (0.007914, 0.03645, 0.001552), (0.007859, 0.03686, -3.187e-07), (0.007914, 0.03645, -0.001553), (0.008065, 0.03533, -0.00269), (0.008272, 0.03379, -0.003106), (0.008479, 0.03225, -0.00269), (0.00863, 0.03112, -0.001553), (0.01722, 0.03237, -3.183e-07), (0.01711, 0.03277, 0.001552), (0.01681, 0.03387, 0.002689), (0.0164, 0.03537, 0.003105), (0.01599, 0.03687, 0.002689), (0.01569, 0.03797, 0.001552), (0.01558, 0.03837, -3.189e-07), (0.01569, 0.03797, -0.001553), (0.01599, 0.03687, -0.00269), (0.0164, 0.03537, -0.003106), (0.01681, 0.03387, -0.00269), (0.01711, 0.03277, -0.001553), (0.02547, 0.03511, -3.186e-07), (0.0253, 0.0355, 0.001552), (0.02486, 0.03655, 0.002689), (0.02425, 0.03798, 0.003105), (0.02365, 0.03942, 0.002689), (0.0232, 0.04047, 0.001552), (0.02304, 0.04085, -3.191e-07), (0.0232, 0.04047, -0.001553), (0.02365, 0.03942, -0.00269), (0.02425, 0.03798, -0.003106), (0.02486, 0.03655, -0.00269), (0.0253, 0.0355, -0.001553), (0.03327, 0.03889, -3.189e-07), (0.03306, 0.03925, 0.001552), (0.03248, 0.04023, 0.002689), (0.03169, 0.04158, 0.003105), (0.0309, 0.04292, 0.002689), (0.03032, 0.0439, 0.001552), (0.0301, 0.04426, -3.194e-07), (0.03032, 0.0439, -0.001553), (0.0309, 0.04292, -0.00269), (0.03169, 0.04158, -0.003106), (0.03248, 0.04023, -0.00269), (0.03306, 0.03925, -0.001553), (0.04051, 0.04362, -3.193e-07), (0.04025, 0.04396, 0.001552), (0.03955, 0.04486, 0.002689), (0.03858, 0.04609, 0.003105), (0.03762, 0.04732, 0.002689), (0.03691, 0.04822, 0.001552), (0.03665, 0.04855, -3.198e-07), (0.03691, 0.04822, -0.001553), (0.03762, 0.04732, -0.00269), (0.03858, 0.04609, -0.003106), (0.03955, 0.04486, -0.00269), (0.04025, 0.04396, -0.001553), (0.04705, 0.04925, -3.198e-07), (0.04675, 0.04954, 0.001552), (0.04593, 0.05035, 0.002689), (0.04481, 0.05144, 0.003105), (0.04369, 0.05254, 0.002689), (0.04287, 0.05335, 0.001552), (0.04257, 0.05364, -3.202e-07), (0.04287, 0.05335, -0.001553), (0.04369, 0.05254, -0.00269), (0.04481, 0.05144, -0.003106), (0.04593, 0.05035, -0.00269), (0.04675, 0.04954, -0.001553), (0.05279, 0.05566, -3.204e-07), (0.05246, 0.05592, 0.001552), (0.05154, 0.05661, 0.002689), (0.05028, 0.05755, 0.003105), (0.04902, 0.0585, 0.002689), (0.0481, 0.05919, 0.001552), (0.04777, 0.05944, -3.207e-07), (0.0481, 0.05919, -0.001553), (0.04902, 0.0585, -0.00269), (0.05028, 0.05755, -0.003106), (0.05154, 0.05661, -0.00269), (0.05246, 0.05592, -0.001553), (0.05763, 0.06276, -3.21e-07), (0.05726, 0.06296, 0.001552), (0.05626, 0.06353, 0.002689), (0.05488, 0.06431, 0.003105), (0.05351, 0.06508, 0.002689), (0.05251, 0.06565, 0.001552), (0.05214, 0.06586, -3.213e-07), (0.05251, 0.06565, -0.001553), (0.05351, 0.06508, -0.00269), (0.05488, 0.06431, -0.003106), (0.05626, 0.06353, -0.00269), (0.05726, 0.06296, -0.001553), (0.06148, 0.07041, -3.217e-07), (0.06109, 0.07056, 0.001552), (0.06002, 0.071, 0.002689), (0.05855, 0.07159, 0.003105), (0.05709, 0.07219, 0.002689), (0.05602, 0.07262, 0.001552), (0.05562, 0.07278, -3.219e-07), (0.05602, 0.07262, -0.001553), (0.05709, 0.07219, -0.00269), (0.05855, 0.07159, -0.003106), (0.06002, 0.071, -0.00269), (0.06109, 0.07056, -0.001553), (0.06428, 0.07848, -3.224e-07), (0.06387, 0.07859, 0.001552), (0.06275, 0.07889, 0.002689), (0.06122, 0.07929, 0.003105), (0.05969, 0.07969, 0.002689), (0.05857, 0.07998, 0.001552), (0.05816, 0.08009, -3.225e-07), (0.05857, 0.07998, -0.001553), (0.05969, 0.07969, -0.00269), (0.06122, 0.07929, -0.003106), (0.06275, 0.07889, -0.00269), (0.06387, 0.07859, -0.001553), (0.06598, 0.08685, -3.231e-07), (0.06555, 0.0869, 0.001552), (0.0644, 0.08705, 0.002689), (0.06283, 0.08725, 0.003105), (0.06126, 0.08746, 0.002689), (0.06011, 0.08761, 0.001552), (0.05969, 0.08766, -3.232e-07), (0.06011, 0.08761, -0.001553), (0.06126, 0.08746, -0.00269), (0.06283, 0.08725, -0.003106), (0.0644, 0.08705, -0.00269), (0.06555, 0.0869, -0.001553), (-0.0019, 0.1599, -3.295e-07), (-0.0019, 0.1596, 0.001237), (-0.0019, 0.1587, 0.002142), (-0.0019, 0.1562, 0.002142), (-0.0019, 0.1553, 0.001237), (-0.0019, 0.1587, -0.002143), (-0.0019, 0.1596, -0.001237), (-0.0019, 0.155, -3.291e-07), (-0.0019, 0.1562, -0.002143), (-0.0019, 0.1575, -0.002474), (-0.0019, 0.1553, -0.001237), (-0.0019, 0.1575, 0.002474), (-0.004291, 0.1583, -3.294e-07), (-0.004291, 0.1582, 0.0004256), (-0.004291, 0.1579, 0.0007375), (-0.004291, 0.157, 0.0007375), (-0.004291, 0.1567, 0.0004256), (-0.004291, 0.1579, -0.0007382), (-0.004291, 0.1582, -0.0004264), (-0.004291, 0.1566, -3.292e-07), (-0.004291, 0.157, -0.0007382), (-0.004291, 0.1575, -0.0008523), (-0.004291, 0.1567, -0.0004264), (-0.004291, 0.1575, 0.0008516), (3.974e-06, 0.03001, -3.181e-07), (3.774e-06, 0.03039, 0.001552), (3.252e-06, 0.03143, 0.002689), (2.545e-06, 0.03285, 0.003105), (1.825e-06, 0.03427, 0.002689), (1.333e-06, 0.03531, 0.001552), (1.134e-06, 0.0357, -3.186e-07), (1.333e-06, 0.03531, -0.001553), (1.825e-06, 0.03427, -0.00269), (2.545e-06, 0.03285, -0.003106), (3.252e-06, 0.03143, -0.00269), (3.774e-06, 0.03039, -0.001553), (-0.001779, 0.03073, -3.182e-07), (-0.001779, 0.03101, 0.001161), (-0.001779, 0.03179, 0.002011), (-0.00178, 0.03285, 0.002322), (-0.00178, 0.03392, 0.002011), (-0.001781, 0.03469, 0.001161), (-0.001781, 0.03498, -3.186e-07), (-0.001781, 0.03469, -0.001162), (-0.00178, 0.03392, -0.002012), (-0.00178, 0.03285, -0.002323), (-0.001779, 0.03179, -0.002012), (-0.001779, 0.03101, -0.001162), (-0.003799, 0.03198, -3.183e-07), (-0.003799, 0.0321, 0.0004743), (-0.003799, 0.03242, 0.0008217), (-0.0038, 0.03285, 0.0009488), (-0.0038, 0.03329, 0.0008217), (-0.0038, 0.03361, 0.0004743), (-0.0038, 0.03372, -3.185e-07), (-0.0038, 0.03361, -0.0004749), (-0.0038, 0.03329, -0.0008222), (-0.0038, 0.03285, -0.0009494), (-0.003799, 0.03242, -0.0008223), (-0.003799, 0.0321, -0.0004749)], [], [(0, 12, 13, 1), (1, 13, 14, 2), (2, 14, 15, 3), (3, 15, 16, 4), (4, 16, 17, 5), (5, 17, 18, 6), (6, 18, 19, 7), (7, 19, 20, 8), (8, 20, 21, 9), (9, 21, 22, 10), (10, 22, 23, 11), (0, 11, 23, 12), (12, 24, 25, 13), (13, 25, 26, 14), (14, 26, 27, 15), (15, 27, 28, 16), (16, 28, 29, 17), (17, 29, 30, 18), (18, 30, 31, 19), (19, 31, 32, 20), (20, 32, 33, 21), (21, 33, 34, 22), (22, 34, 35, 23), (23, 35, 24, 12), (24, 36, 37, 25), (25, 37, 38, 26), (26, 38, 39, 27), (27, 39, 40, 28), (28, 40, 41, 29), (29, 41, 42, 30), (30, 42, 43, 31), (31, 43, 44, 32), (32, 44, 45, 33), (33, 45, 46, 34), (34, 46, 47, 35), (35, 47, 36, 24), (36, 48, 49, 37), (37, 49, 50, 38), (38, 50, 51, 39), (39, 51, 52, 40), (40, 52, 53, 41), (41, 53, 54, 42), (42, 54, 55, 43), (43, 55, 56, 44), (44, 56, 57, 45), (45, 57, 58, 46), (46, 58, 59, 47), (47, 59, 48, 36), (48, 60, 61, 49), (49, 61, 62, 50), (50, 62, 63, 51), (51, 63, 64, 52), (52, 64, 65, 53), (53, 65, 66, 54), (54, 66, 67, 55), (55, 67, 68, 56), (56, 68, 69, 57), (57, 69, 70, 58), (58, 70, 71, 59), (59, 71, 60, 48), (60, 72, 73, 61), (61, 73, 74, 62), (62, 74, 75, 63), (63, 75, 76, 64), (64, 76, 77, 65), (65, 77, 78, 66), (66, 78, 79, 67), (67, 79, 80, 68), (68, 80, 81, 69), (69, 81, 82, 70), (70, 82, 83, 71), (71, 83, 72, 60), (72, 84, 85, 73), (73, 85, 86, 74), (74, 86, 87, 75), (75, 87, 88, 76), (76, 88, 89, 77), (77, 89, 90, 78), (78, 90, 91, 79), (79, 91, 92, 80), (80, 92, 93, 81), (81, 93, 94, 82), (82, 94, 95, 83), (83, 95, 84, 72), (84, 96, 97, 85), (85, 97, 98, 86), (86, 98, 99, 87), (87, 99, 100, 88), (88, 100, 101, 89), (89, 101, 102, 90), (90, 102, 103, 91), (91, 103, 104, 92), (92, 104, 105, 93), (93, 105, 106, 94), (94, 106, 107, 95), (95, 107, 96, 84), (96, 108, 109, 97), (97, 109, 110, 98), (98, 110, 111, 99), (99, 111, 112, 100), (100, 112, 113, 101), (101, 113, 114, 102), (102, 114, 115, 103), (103, 115, 116, 104), (104, 116, 117, 105), (105, 117, 118, 106), (106, 118, 119, 107), (107, 119, 108, 96), (108, 120, 121, 109), (109, 121, 122, 110), (110, 122, 123, 111), (111, 123, 124, 112), (112, 124, 125, 113), (113, 125, 126, 114), (114, 126, 127, 115), (115, 127, 128, 116), (116, 128, 129, 117), (117, 129, 130, 118), (118, 130, 131, 119), (119, 131, 120, 108), (120, 132, 133, 121), (121, 133, 134, 122), (122, 134, 135, 123), (123, 135, 136, 124), (124, 136, 137, 125), (125, 137, 138, 126), (126, 138, 139, 127), (127, 139, 140, 128), (128, 140, 141, 129), (129, 141, 142, 130), (130, 142, 143, 131), (131, 143, 132, 120), (132, 144, 145, 133), (133, 145, 146, 134), (134, 146, 147, 135), (135, 147, 148, 136), (136, 148, 149, 137), (137, 149, 150, 138), (138, 150, 151, 139), (139, 151, 152, 140), (140, 152, 153, 141), (141, 153, 154, 142), (142, 154, 155, 143), (143, 155, 144, 132), (146, 145, 289, 290), (156, 168, 169, 157), (157, 169, 170, 158), (158, 170, 171, 159), (159, 171, 172, 160), (160, 172, 173, 161), (161, 173, 174, 162), (162, 174, 175, 163), (163, 175, 176, 164), (164, 176, 177, 165), (165, 177, 178, 166), (166, 178, 179, 167), (167, 179, 168, 156), (168, 180, 181, 169), (169, 181, 182, 170), (170, 182, 183, 171), (171, 183, 184, 172), (172, 184, 185, 173), (173, 185, 186, 174), (174, 186, 187, 175), (175, 187, 188, 176), (176, 188, 189, 177), (177, 189, 190, 178), (178, 190, 191, 179), (179, 191, 180, 168), (180, 192, 193, 181), (181, 193, 194, 182), (182, 194, 195, 183), (183, 195, 196, 184), (184, 196, 197, 185), (185, 197, 198, 186), (186, 198, 199, 187), (187, 199, 200, 188), (188, 200, 201, 189), (189, 201, 202, 190), (190, 202, 203, 191), (191, 203, 192, 180), (192, 204, 205, 193), (193, 205, 206, 194), (194, 206, 207, 195), (195, 207, 208, 196), (196, 208, 209, 197), (197, 209, 210, 198), (198, 210, 211, 199), (199, 211, 212, 200), (200, 212, 213, 201), (201, 213, 214, 202), (202, 214, 215, 203), (203, 215, 204, 192), (204, 216, 217, 205), (205, 217, 218, 206), (206, 218, 219, 207), (207, 219, 220, 208), (208, 220, 221, 209), (209, 221, 222, 210), (210, 222, 223, 211), (211, 223, 224, 212), (212, 224, 225, 213), (213, 225, 226, 214), (214, 226, 227, 215), (215, 227, 216, 204), (216, 228, 229, 217), (217, 229, 230, 218), (218, 230, 231, 219), (219, 231, 232, 220), (220, 232, 233, 221), (221, 233, 234, 222), (222, 234, 235, 223), (223, 235, 236, 224), (224, 236, 237, 225), (225, 237, 238, 226), (226, 238, 239, 227), (227, 239, 228, 216), (228, 240, 241, 229), (229, 241, 242, 230), (230, 242, 243, 231), (231, 243, 244, 232), (232, 244, 245, 233), (233, 245, 246, 234), (234, 246, 247, 235), (235, 247, 248, 236), (236, 248, 249, 237), (237, 249, 250, 238), (238, 250, 251, 239), (239, 251, 240, 228), (240, 252, 253, 241), (241, 253, 254, 242), (242, 254, 255, 243), (243, 255, 256, 244), (244, 256, 257, 245), (245, 257, 258, 246), (246, 258, 259, 247), (247, 259, 260, 248), (248, 260, 261, 249), (249, 261, 262, 250), (250, 262, 263, 251), (251, 263, 252, 240), (252, 264, 265, 253), (253, 265, 266, 254), (254, 266, 267, 255), (255, 267, 268, 256), (256, 268, 269, 257), (257, 269, 270, 258), (258, 270, 271, 259), (259, 271, 272, 260), (260, 272, 273, 261), (261, 273, 274, 262), (262, 274, 275, 263), (263, 275, 264, 252), (264, 276, 277, 265), (265, 277, 278, 266), (266, 278, 279, 267), (267, 279, 280, 268), (268, 280, 281, 269), (269, 281, 282, 270), (270, 282, 283, 271), (271, 283, 284, 272), (272, 284, 285, 273), (273, 285, 286, 274), (274, 286, 287, 275), (275, 287, 276, 264), (276, 0, 1, 277), (277, 1, 2, 278), (278, 2, 3, 279), (279, 3, 4, 280), (280, 4, 5, 281), (281, 5, 6, 282), (282, 6, 7, 283), (283, 7, 8, 284), (284, 8, 9, 285), (285, 9, 10, 286), (286, 10, 11, 287), (287, 11, 0, 276), (289, 288, 300, 301), (148, 147, 299, 291), (149, 148, 291, 292), (145, 144, 288, 289), (147, 146, 290, 299), (150, 149, 292, 295), (151, 150, 295, 298), (144, 155, 294, 288), (155, 154, 293, 294), (153, 152, 296, 297), (154, 153, 297, 293), (152, 151, 298, 296), (300, 306, 305, 309, 308, 310, 307, 304, 303, 311, 302, 301), (288, 294, 306, 300), (295, 292, 304, 307), (299, 290, 302, 311), (290, 289, 301, 302), (298, 295, 307, 310), (297, 296, 308, 309), (292, 291, 303, 304), (293, 297, 309, 305), (296, 298, 310, 308), (294, 293, 305, 306), (291, 299, 311, 303), (162, 163, 319, 318), (158, 159, 315, 314), (156, 157, 313, 312), (163, 164, 320, 319), (160, 161, 317, 316), (167, 156, 312, 323), (161, 162, 318, 317), (164, 165, 321, 320), (165, 166, 322, 321), (159, 160, 316, 315), (166, 167, 323, 322), (157, 158, 314, 313), (318, 319, 331, 330), (319, 320, 332, 331), (323, 312, 324, 335), (313, 314, 326, 325), (315, 316, 328, 327), (322, 323, 335, 334), (321, 322, 334, 333), (314, 315, 327, 326), (312, 313, 325, 324), (317, 318, 330, 329), (320, 321, 333, 332), (316, 317, 329, 328), (328, 329, 341, 340), (330, 331, 343, 342), (331, 332, 344, 343), (335, 324, 336, 347), (325, 326, 338, 337), (327, 328, 340, 339), (334, 335, 347, 346), (333, 334, 346, 345), (326, 327, 339, 338), (324, 325, 337, 336), (329, 330, 342, 341), (332, 333, 345, 344), (339, 340, 341, 342, 343, 344, 345, 346, 347, 336, 337, 338)])
me_torus.polygons.foreach_set('use_smooth', [True] * 338)
me_torus.polygons.foreach_set('material_index', [0, 0, 0, 0, 0, 1, 1, 0, 0, 0, 0, 0, 0, 0, 0, 0, 0, 1, 1, 0, 0, 0, 0, 0, 0, 0, 0, 0, 0, 1, 1, 0, 0, 0, 0, 0, 0, 0, 0, 0, 0, 1, 1, 0, 0, 0, 0, 0, 0, 0, 0, 0, 0, 1, 1, 0, 0, 0, 0, 0, 0, 0, 0, 0, 0, 1, 1, 0, 0, 0, 0, 0, 0, 0, 0, 0, 0, 1, 1, 0, 0, 0, 0, 0, 0, 0, 0, 0, 0, 1, 1, 0, 0, 0, 0, 0, 0, 0, 0, 0, 0, 1, 1, 0, 0, 0, 0, 0, 0, 0, 0, 0, 0, 1, 1, 0, 0, 0, 0, 0, 0, 0, 0, 0, 0, 1, 1, 0, 0, 0, 0, 0, 0, 0, 0, 0, 0, 1, 1, 0, 0, 0, 0, 0, 0, 0, 0, 0, 0, 0, 1, 1, 0, 0, 0, 0, 0, 0, 0, 0, 0, 0, 1, 1, 0, 0, 0, 0, 0, 0, 0, 0, 0, 0, 1, 1, 0, 0, 0, 0, 0, 0, 0, 0, 0, 0, 1, 1, 0, 0, 0, 0, 0, 0, 0, 0, 0, 0, 1, 1, 0, 0, 0, 0, 0, 0, 0, 0, 0, 0, 1, 1, 0, 0, 0, 0, 0, 0, 0, 0, 0, 0, 1, 1, 0, 0, 0, 0, 0, 0, 0, 0, 0, 0, 1, 1, 0, 0, 0, 0, 0, 0, 0, 0, 0, 0, 1, 1, 0, 0, 0, 0, 0, 0, 0, 0, 0, 0, 1, 1, 0, 0, 0, 0, 0, 0, 0, 0, 0, 0, 1, 1, 0, 0, 0, 0, 0, 0, 0, 0, 0, 0, 1, 1, 0, 0, 0, 0, 0, 0, 0, 1, 0, 0, 1, 0, 0, 0, 0, 0, 0, 1, 0, 0, 0, 0, 0, 1, 0, 0, 0, 0, 0, 1, 0, 0, 0, 0, 0, 0, 0, 0, 1, 0, 0, 0, 1, 0, 0, 0, 0, 0, 0, 0, 0, 1, 0, 0])
me_torus.materials.append(mat_crystalspinnerbase)
me_torus.materials.append(mat_crystalspinnerglow)
me_torus.use_remesh_preserve_volume = False
me_torus.use_remesh_preserve_attributes = False
me_torus.use_mirror_vertex_groups = False
me_torus.update()

# ---- objects
ob_crystaltop = bpy.data.objects.new('CrystalTop', me_cylinder_001)
ob_crystal = bpy.data.objects.new('Crystal', me_cylinder)
ob_crystalspinner = bpy.data.objects.new('CrystalSpinner', me_torus)

# ---- transforms, parenting, visibility, modifiers, constraints
ob_crystaltop.location = (0.0, 1.0, 0.0)
ob_crystaltop.lineart.crease_threshold = 0.0
ob_crystal.location = (0.0, 0.0, 0.0)
ob_crystal.lineart.crease_threshold = 0.0
ob_crystalspinner.location = (0.0, 1.0, 7.105e-15)
ob_crystalspinner.lineart.crease_threshold = 0.0

# ---- collection membership
col_collection_1.objects.link(ob_crystaltop)
col_collection_1.objects.link(ob_crystal)
col_collection_1.objects.link(ob_crystalspinner)

# ---- scene / render settings (as saved in the file)
scene.frame_start = 1; scene.frame_end = 250; scene.frame_set(1)
scene.render.engine = 'CYCLES'
scene.render.resolution_percentage = 50
scene.render.dither_intensity = 0.0
scene.cycles.use_denoising = False
scene.cycles.samples = 128
scene.cycles.sampling_pattern = 'TABULATED_SOBOL'
scene.cycles.light_sampling_threshold = 0.0
scene.cycles.use_adaptive_sampling = False
scene.cycles.use_light_tree = False
scene.cycles.blur_glossy = 0.0
scene.cycles.sample_clamp_indirect = 0.0
scene.view_settings.view_transform = 'Standard'
bpy.context.view_layer.update()

# ---- added for rendering (the .blend has no active camera and no usable light): camera, sun
cam_auto = bpy.data.cameras.new('AutoCamera')
cam_auto.lens = 50.0
cam_auto.sensor_width = 36.0
cam_auto.clip_end = 1000.0
ob_auto_camera = bpy.data.objects.new('AutoCamera', cam_auto)
scene.collection.objects.link(ob_auto_camera)
ob_auto_camera.location = (1.10344, -0.711708, 0.861214)
ob_auto_camera.rotation_euler = (1.09748, -7.21219e-08, 0.694738)
scene.camera = ob_auto_camera
light_auto_sun = bpy.data.lights.new('AutoSun', 'SUN')
light_auto_sun.energy = 3.0
light_auto_sun.angle = 0.0523599
ob_auto_sun = bpy.data.objects.new('AutoSun', light_auto_sun)
scene.collection.objects.link(ob_auto_sun)
ob_auto_sun.rotation_euler = (0.872665, 0.174533, 0.523599)
bpy.context.view_layer.update()
